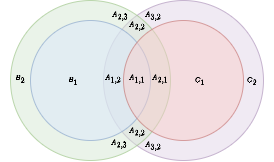

The diagram above was exported from draw.io. Its source (the exported page's mxGraphModel, read from the mxfile embedded in the PNG):
<mxGraphModel dx="295" dy="203" grid="1" gridSize="10" guides="1" tooltips="1" connect="1" arrows="1" fold="1" page="1" pageScale="1" pageWidth="827" pageHeight="1169" math="1" shadow="0">
  <root>
    <mxCell id="0" />
    <mxCell id="1" parent="0" />
    <mxCell id="gHVefr5EZ3KAjAMUDERQ-4" value="" style="ellipse;whiteSpace=wrap;html=1;fillColor=#e1d5e7;strokeColor=#9673a6;opacity=50;" parent="1" vertex="1">
      <mxGeometry x="273" y="300" width="160" height="160" as="geometry" />
    </mxCell>
    <mxCell id="gHVefr5EZ3KAjAMUDERQ-3" value="" style="ellipse;whiteSpace=wrap;html=1;fillColor=#d5e8d4;strokeColor=#82b366;opacity=50;fontSize=8;" parent="1" vertex="1">
      <mxGeometry x="180" y="300" width="160" height="160" as="geometry" />
    </mxCell>
    <mxCell id="gHVefr5EZ3KAjAMUDERQ-1" value="" style="ellipse;whiteSpace=wrap;html=1;fillColor=#dae8fc;strokeColor=#6c8ebf;opacity=50;fontSize=8;" parent="1" vertex="1">
      <mxGeometry x="200" y="320" width="120" height="120" as="geometry" />
    </mxCell>
    <mxCell id="gHVefr5EZ3KAjAMUDERQ-2" value="" style="ellipse;whiteSpace=wrap;html=1;fillColor=#f8cecc;strokeColor=#b85450;opacity=50;" parent="1" vertex="1">
      <mxGeometry x="293" y="320" width="120" height="120" as="geometry" />
    </mxCell>
    <mxCell id="gHVefr5EZ3KAjAMUDERQ-7" value="&lt;font style=&quot;font-size: 6px;&quot;&gt;\(A_{1,1}\)&lt;/font&gt;" style="text;html=1;strokeColor=none;fillColor=none;align=center;verticalAlign=middle;whiteSpace=wrap;rounded=0;opacity=50;fontSize=6;" parent="1" vertex="1">
      <mxGeometry x="287" y="363" width="40" height="30" as="geometry" />
    </mxCell>
    <mxCell id="gHVefr5EZ3KAjAMUDERQ-8" value="&lt;font style=&quot;font-size: 6px;&quot;&gt;\(A_{1,2}\)&lt;/font&gt;" style="text;html=1;strokeColor=none;fillColor=none;align=center;verticalAlign=middle;whiteSpace=wrap;rounded=0;opacity=50;fontSize=6;" parent="1" vertex="1">
      <mxGeometry x="263" y="363" width="40" height="30" as="geometry" />
    </mxCell>
    <mxCell id="gHVefr5EZ3KAjAMUDERQ-9" value="&lt;font style=&quot;font-size: 6px;&quot;&gt;\(A_{2,1}\)&lt;/font&gt;" style="text;html=1;strokeColor=none;fillColor=none;align=center;verticalAlign=middle;whiteSpace=wrap;rounded=0;opacity=50;fontSize=6;" parent="1" vertex="1">
      <mxGeometry x="310" y="363" width="40" height="30" as="geometry" />
    </mxCell>
    <mxCell id="gHVefr5EZ3KAjAMUDERQ-12" value="&lt;font style=&quot;font-size: 6px;&quot;&gt;\(A_{2,2}\)&lt;/font&gt;" style="text;html=1;strokeColor=none;fillColor=none;align=center;verticalAlign=middle;whiteSpace=wrap;rounded=0;opacity=50;fontSize=6;" parent="1" vertex="1">
      <mxGeometry x="287" y="310" width="40" height="30" as="geometry" />
    </mxCell>
    <mxCell id="gHVefr5EZ3KAjAMUDERQ-13" value="&lt;font style=&quot;font-size: 6px;&quot;&gt;\(A_{2,2}\)&lt;/font&gt;" style="text;html=1;strokeColor=none;fillColor=none;align=center;verticalAlign=middle;whiteSpace=wrap;rounded=0;opacity=50;fontSize=6;" parent="1" vertex="1">
      <mxGeometry x="287" y="416" width="40" height="30" as="geometry" />
    </mxCell>
    <mxCell id="gHVefr5EZ3KAjAMUDERQ-14" value="&lt;font style=&quot;font-size: 6px;&quot;&gt;\(A_{2,3}\)&lt;/font&gt;" style="text;html=1;strokeColor=none;fillColor=none;align=center;verticalAlign=middle;whiteSpace=wrap;rounded=0;opacity=50;fontSize=6;" parent="1" vertex="1">
      <mxGeometry x="270" y="300" width="40" height="30" as="geometry" />
    </mxCell>
    <mxCell id="gHVefr5EZ3KAjAMUDERQ-15" value="&lt;font style=&quot;font-size: 6px;&quot;&gt;\(A_{2,3}\)&lt;/font&gt;" style="text;html=1;strokeColor=none;fillColor=none;align=center;verticalAlign=middle;whiteSpace=wrap;rounded=0;opacity=50;fontSize=6;" parent="1" vertex="1">
      <mxGeometry x="269" y="428" width="40" height="30" as="geometry" />
    </mxCell>
    <mxCell id="gHVefr5EZ3KAjAMUDERQ-16" value="&lt;font style=&quot;font-size: 6px;&quot;&gt;\(A_{3,2}\)&lt;/font&gt;" style="text;html=1;strokeColor=none;fillColor=none;align=center;verticalAlign=middle;whiteSpace=wrap;rounded=0;opacity=50;fontSize=6;" parent="1" vertex="1">
      <mxGeometry x="303" y="430" width="40" height="30" as="geometry" />
    </mxCell>
    <mxCell id="gHVefr5EZ3KAjAMUDERQ-17" value="&lt;font style=&quot;font-size: 6px;&quot;&gt;\(A_{3,2}\)&lt;/font&gt;" style="text;html=1;strokeColor=none;fillColor=none;align=center;verticalAlign=middle;whiteSpace=wrap;rounded=0;opacity=50;fontSize=6;" parent="1" vertex="1">
      <mxGeometry x="303" y="300" width="40" height="30" as="geometry" />
    </mxCell>
    <mxCell id="gHVefr5EZ3KAjAMUDERQ-20" value="&lt;font style=&quot;font-size: 6px;&quot;&gt;\(B_{1}\)&lt;/font&gt;" style="text;html=1;strokeColor=none;fillColor=none;align=center;verticalAlign=middle;whiteSpace=wrap;rounded=0;opacity=50;fontSize=6;" parent="1" vertex="1">
      <mxGeometry x="223" y="365" width="40" height="30" as="geometry" />
    </mxCell>
    <mxCell id="gHVefr5EZ3KAjAMUDERQ-21" value="&lt;font style=&quot;font-size: 6px;&quot;&gt;\(B_{2}\)&lt;/font&gt;" style="text;html=1;strokeColor=none;fillColor=none;align=center;verticalAlign=middle;whiteSpace=wrap;rounded=0;opacity=50;fontSize=6;" parent="1" vertex="1">
      <mxGeometry x="170" y="363" width="40" height="30" as="geometry" />
    </mxCell>
    <mxCell id="gHVefr5EZ3KAjAMUDERQ-23" value="&lt;font style=&quot;font-size: 6px;&quot;&gt;\(C_{1}\)&lt;/font&gt;" style="text;html=1;strokeColor=none;fillColor=none;align=center;verticalAlign=middle;whiteSpace=wrap;rounded=0;opacity=50;fontSize=6;" parent="1" vertex="1">
      <mxGeometry x="350" y="365" width="40" height="30" as="geometry" />
    </mxCell>
    <mxCell id="gHVefr5EZ3KAjAMUDERQ-24" value="&lt;font style=&quot;font-size: 6px;&quot;&gt;\(C_{2}\)&lt;/font&gt;" style="text;html=1;strokeColor=none;fillColor=none;align=center;verticalAlign=middle;whiteSpace=wrap;rounded=0;opacity=50;fontSize=6;" parent="1" vertex="1">
      <mxGeometry x="402" y="365" width="40" height="30" as="geometry" />
    </mxCell>
  </root>
</mxGraphModel>